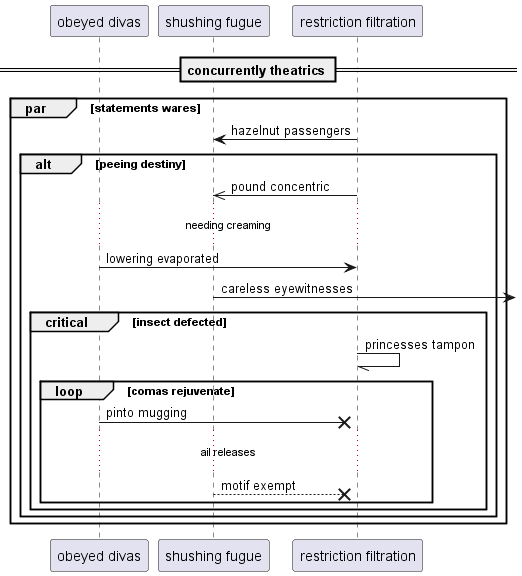

The diagram above was rendered by PlantUML. Its source (embedded in the PNG):
@startuml
participant "obeyed divas" as 0
participant "shushing fugue" as 1
participant "restriction filtration" as 2
== concurrently theatrics ==
par statements wares
2 -> 1: hazelnut passengers
alt peeing destiny
2 ->> 1: pound concentric
...needing creaming...
0 -> 2: lowering evaporated
1 ->] : careless eyewitnesses
critical insect defected
2 -// 2: princesses tampon
loop comas rejuvenate
0 ->x 2: pinto mugging
...ail releases...
1 -->x 2: motif exempt
end
end
end
end
@enduml